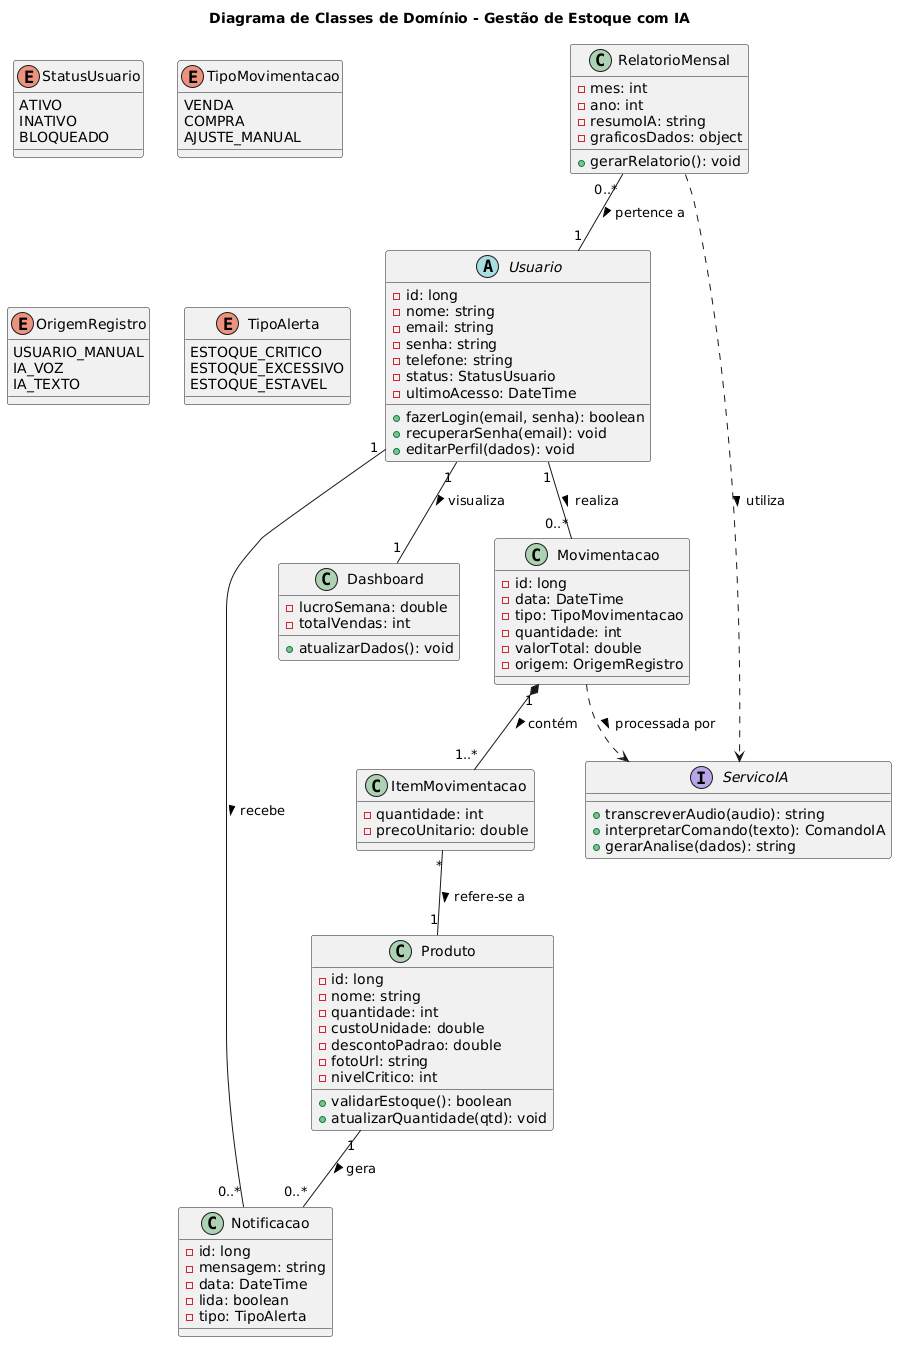

The diagram above was rendered by PlantUML. Its source (embedded in the PNG):
@startuml
title Diagrama de Classes de Domínio - Gestão de Estoque com IA

abstract class Usuario {
  -id: long
  -nome: string
  -email: string
  -senha: string
  -telefone: string
  -status: StatusUsuario
  -ultimoAcesso: DateTime
  +fazerLogin(email, senha): boolean
  +recuperarSenha(email): void
  +editarPerfil(dados): void
}

class Produto {
  -id: long
  -nome: string
  -quantidade: int
  -custoUnidade: double
  -descontoPadrao: double
  -fotoUrl: string
  -nivelCritico: int
  +validarEstoque(): boolean
  +atualizarQuantidade(qtd): void
}

class Movimentacao {
  -id: long
  -data: DateTime
  -tipo: TipoMovimentacao
  -quantidade: int
  -valorTotal: double
  -origem: OrigemRegistro
}

class ItemMovimentacao {
  -quantidade: int
  -precoUnitario: double
}

class Notificacao {
  -id: long
  -mensagem: string
  -data: DateTime
  -lida: boolean
  -tipo: TipoAlerta
}

class Dashboard {
  -lucroSemana: double
  -totalVendas: int
  +atualizarDados(): void
}

class RelatorioMensal {
  -mes: int
  -ano: int
  -resumoIA: string
  -graficosDados: object
  +gerarRelatorio(): void
}

interface ServicoIA {
  +transcreverAudio(audio): string
  +interpretarComando(texto): ComandoIA
  +gerarAnalise(dados): string
}

enum StatusUsuario {
  ATIVO
  INATIVO
  BLOQUEADO
}

enum TipoMovimentacao {
  VENDA
  COMPRA
  AJUSTE_MANUAL
}

enum OrigemRegistro {
  USUARIO_MANUAL
  IA_VOZ
  IA_TEXTO
}

enum TipoAlerta {
  ESTOQUE_CRITICO
  ESTOQUE_EXCESSIVO
  ESTOQUE_ESTAVEL
}


Usuario "1" -- "0..*" Movimentacao : realiza >
Usuario "1" -- "0..*" Notificacao : recebe >
Usuario "1" -- "1" Dashboard : visualiza >

Movimentacao "1" *-- "1..*" ItemMovimentacao : contém >
ItemMovimentacao "*" -- "1" Produto : refere-se a >

Produto "1" -- "0..*" Notificacao : gera >

RelatorioMensal "0..*" -- "1" Usuario : pertence a >
RelatorioMensal ..> ServicoIA : utiliza >
Movimentacao ..> ServicoIA : processada por >
@enduml